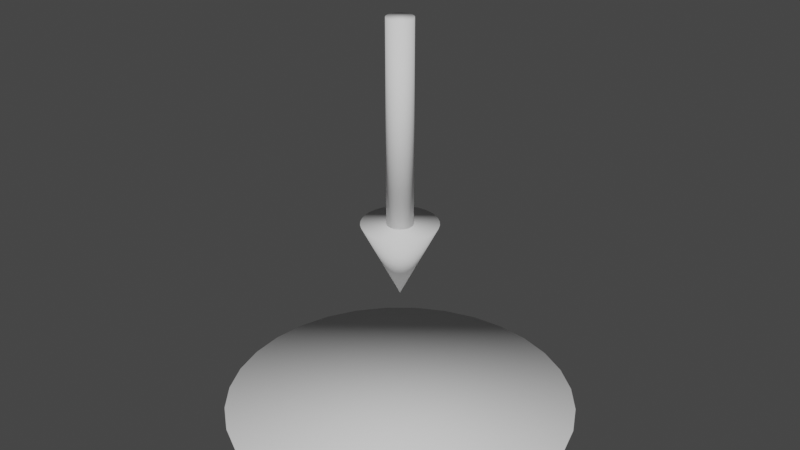 # Source: TeleportPoint.blend  (saved by Blender 2.80.57; exported with 4.5.12 LTS)
import bpy
from mathutils import Matrix  # noqa: F401  (used for matrix-valued properties, if any)

bpy.ops.wm.read_factory_settings(use_empty=True)
scene = bpy.context.scene
scene.name = 'Scene'

# ---- collections
col_collection = bpy.data.collections.new('Collection'); scene.collection.children.link(col_collection)

# ---- world
world_world = bpy.data.worlds.new('World'); scene.world = world_world
world_world.use_nodes = True; world_world.node_tree.nodes.clear()
_N = world_world.node_tree.nodes; _L = world_world.node_tree.links
n0 = _N.new('ShaderNodeOutputWorld'); n0.name = 'World Output'; n0.location = (300, 300)
n1 = _N.new('ShaderNodeBackground'); n1.name = 'Background'; n1.location = (10, 300)
n1.inputs[0].default_value = (0.05088, 0.05088, 0.05088, 1.0)
_L.new(n1.outputs[0], n0.inputs[0])
n0.is_active_output = True
world_world.color = (0.05088, 0.05088, 0.05088)
world_world.use_sun_shadow = False
world_world.sun_shadow_jitter_overblur = 0.0

# ---- meshes
me_cylinder = bpy.data.meshes.new('Cylinder')
me_cylinder.from_pydata([(3.749e-08, 0.3, -0.001598), (3.749e-08, 0.3, 0.001598), (0.05853, 0.2942, -0.001598), (0.05853, 0.2942, 0.001598), (0.1148, 0.2772, -0.001598), (0.1148, 0.2772, 0.001598), (0.1667, 0.2494, -0.001598), (0.1667, 0.2494, 0.001598), (0.2121, 0.2121, -0.001598), (0.2121, 0.2121, 0.001598), (0.2494, 0.1667, -0.001598), (0.2494, 0.1667, 0.001598), (0.2772, 0.1148, -0.001598), (0.2772, 0.1148, 0.001598), (0.2942, 0.05853, -0.001598), (0.2942, 0.05853, 0.001598), (0.3, 2.456e-07, -0.001598), (0.3, 2.456e-07, 0.001598), (0.2942, -0.05853, -0.001598), (0.2942, -0.05853, 0.001598), (0.2772, -0.1148, -0.001598), (0.2772, -0.1148, 0.001598), (0.2494, -0.1667, -0.001598), (0.2494, -0.1667, 0.001598), (0.2121, -0.2121, -0.001598), (0.2121, -0.2121, 0.001598), (0.1667, -0.2494, -0.001598), (0.1667, -0.2494, 0.001598), (0.1148, -0.2772, -0.001598), (0.1148, -0.2772, 0.001598), (0.05853, -0.2942, -0.001598), (0.05853, -0.2942, 0.001598), (-6.027e-08, -0.3, -0.001598), (-6.027e-08, -0.3, 0.001598), (-0.05853, -0.2942, -0.001598), (-0.05853, -0.2942, 0.001598), (-0.1148, -0.2772, -0.001598), (-0.1148, -0.2772, 0.001598), (-0.1667, -0.2494, -0.001598), (-0.1667, -0.2494, 0.001598), (-0.2121, -0.2121, -0.001598), (-0.2121, -0.2121, 0.001598), (-0.2494, -0.1667, -0.001598), (-0.2494, -0.1667, 0.001598), (-0.2772, -0.1148, -0.001598), (-0.2772, -0.1148, 0.001598), (-0.2942, -0.05853, -0.001598), (-0.2942, -0.05853, 0.001598), (-0.3, 5.126e-07, -0.001598), (-0.3, 5.126e-07, 0.001598), (-0.2942, 0.05853, -0.001598), (-0.2942, 0.05853, 0.001598), (-0.2772, 0.1148, -0.001598), (-0.2772, 0.1148, 0.001598), (-0.2494, 0.1667, -0.001598), (-0.2494, 0.1667, 0.001598), (-0.2121, 0.2121, -0.001598), (-0.2121, 0.2121, 0.001598), (-0.1667, 0.2494, -0.001598), (-0.1667, 0.2494, 0.001598), (-0.1148, 0.2772, -0.001598), (-0.1148, 0.2772, 0.001598), (-0.05853, 0.2942, -0.001598), (-0.05853, 0.2942, 0.001598)], [], [(0, 1, 3, 2), (2, 3, 5, 4), (4, 5, 7, 6), (6, 7, 9, 8), (8, 9, 11, 10), (10, 11, 13, 12), (12, 13, 15, 14), (14, 15, 17, 16), (16, 17, 19, 18), (18, 19, 21, 20), (20, 21, 23, 22), (22, 23, 25, 24), (24, 25, 27, 26), (26, 27, 29, 28), (28, 29, 31, 30), (30, 31, 33, 32), (32, 33, 35, 34), (34, 35, 37, 36), (36, 37, 39, 38), (38, 39, 41, 40), (40, 41, 43, 42), (42, 43, 45, 44), (44, 45, 47, 46), (46, 47, 49, 48), (48, 49, 51, 50), (50, 51, 53, 52), (52, 53, 55, 54), (54, 55, 57, 56), (56, 57, 59, 58), (58, 59, 61, 60), (3, 1, 63, 61, 59, 57, 55, 53, 51, 49, 47, 45, 43, 41, 39, 37, 35, 33, 31, 29, 27, 25, 23, 21, 19, 17, 15, 13, 11, 9, 7, 5), (60, 61, 63, 62), (62, 63, 1, 0), (0, 2, 4, 6, 8, 10, 12, 14, 16, 18, 20, 22, 24, 26, 28, 30, 32, 34, 36, 38, 40, 42, 44, 46, 48, 50, 52, 54, 56, 58, 60, 62)])
me_cylinder.polygons.foreach_set('use_smooth', [True] * 34)
_uv = me_cylinder.uv_layers.new(name='UVMap')
_uv.uv.foreach_set('vector', [1.0, 0.5, 1.0, 1.0, 0.9688, 1.0, 0.9688, 0.5, 0.9688, 0.5, 0.9688, 1.0, 0.9375, 1.0, 0.9375, 0.5, 0.9375, 0.5, 0.9375, 1.0, 0.9062, 1.0, 0.9062, 0.5, 0.9062, 0.5, 0.9062, 1.0, 0.875, 1.0, 0.875, 0.5, 0.875, 0.5, 0.875, 1.0, 0.8438, 1.0, 0.8438, 0.5, 0.8438, 0.5, 0.8438, 1.0, 0.8125, 1.0, 0.8125, 0.5, 0.8125, 0.5, 0.8125, 1.0, 0.7812, 1.0, 0.7812, 0.5, 0.7812, 0.5, 0.7812, 1.0, 0.75, 1.0, 0.75, 0.5, 0.75, 0.5, 0.75, 1.0, 0.7188, 1.0, 0.7188, 0.5, 0.7188, 0.5, 0.7188, 1.0, 0.6875, 1.0, 0.6875, 0.5, 0.6875, 0.5, 0.6875, 1.0, 0.6562, 1.0, 0.6562, 0.5, 0.6562, 0.5, 0.6562, 1.0, 0.625, 1.0, 0.625, 0.5, 0.625, 0.5, 0.625, 1.0, 0.5938, 1.0, 0.5938, 0.5, 0.5938, 0.5, 0.5938, 1.0, 0.5625, 1.0, 0.5625, 0.5, 0.5625, 0.5, 0.5625, 1.0, 0.5312, 1.0, 0.5312, 0.5, 0.5312, 0.5, 0.5312, 1.0, 0.5, 1.0, 0.5, 0.5, 0.5, 0.5, 0.5, 1.0, 0.4688, 1.0, 0.4688, 0.5, 0.4688, 0.5, 0.4688, 1.0, 0.4375, 1.0, 0.4375, 0.5, 0.4375, 0.5, 0.4375, 1.0, 0.4062, 1.0, 0.4062, 0.5, 0.4062, 0.5, 0.4062, 1.0, 0.375, 1.0, 0.375, 0.5, 0.375, 0.5, 0.375, 1.0, 0.3438, 1.0, 0.3438, 0.5, 0.3438, 0.5, 0.3438, 1.0, 0.3125, 1.0, 0.3125, 0.5, 0.3125, 0.5, 0.3125, 1.0, 0.2812, 1.0, 0.2812, 0.5, 0.2812, 0.5, 0.2812, 1.0, 0.25, 1.0, 0.25, 0.5, 0.25, 0.5, 0.25, 1.0, 0.2188, 1.0, 0.2188, 0.5, 0.2188, 0.5, 0.2188, 1.0, 0.1875, 1.0, 0.1875, 0.5, 0.1875, 0.5, 0.1875, 1.0, 0.1562, 1.0, 0.1562, 0.5, 0.1562, 0.5, 0.1562, 1.0, 0.125, 1.0, 0.125, 0.5, 0.125, 0.5, 0.125, 1.0, 0.09375, 1.0, 0.09375, 0.5, 0.09375, 0.5, 0.09375, 1.0, 0.0625, 1.0, 0.0625, 0.5, 0.2968, 0.4854, 0.25, 0.49, 0.2032, 0.4854, 0.1582, 0.4717, 0.1167, 0.4496, 0.08029, 0.4197, 0.05045, 0.3833, 0.02827, 0.3418, 0.01461, 0.2968, 0.01, 0.25, 0.01461, 0.2032, 0.02827, 0.1582, 0.05045, 0.1167, 0.08029, 0.08029, 0.1167, 0.05045, 0.1582, 0.02827, 0.2032, 0.01461, 0.25, 0.01, 0.2968, 0.01461, 0.3418, 0.02827, 0.3833, 0.05045, 0.4197, 0.08029, 0.4496, 0.1167, 0.4717, 0.1582, 0.4854, 0.2032, 0.49, 0.25, 0.4854, 0.2968, 0.4717, 0.3418, 0.4496, 0.3833, 0.4197, 0.4197, 0.3833, 0.4496, 0.3418, 0.4717, 0.0625, 0.5, 0.0625, 1.0, 0.03125, 1.0, 0.03125, 0.5, 0.03125, 0.5, 0.03125, 1.0, 0.0, 1.0, 0.0, 0.5, 0.75, 0.49, 0.7968, 0.4854, 0.8418, 0.4717, 0.8833, 0.4496, 0.9197, 0.4197, 0.9496, 0.3833, 0.9717, 0.3418, 0.9854, 0.2968, 0.99, 0.25, 0.9854, 0.2032, 0.9717, 0.1582, 0.9496, 0.1167, 0.9197, 0.08029, 0.8833, 0.05045, 0.8418, 0.02827, 0.7968, 0.01461, 0.75, 0.01, 0.7032, 0.01461, 0.6582, 0.02827, 0.6167, 0.05045, 0.5803, 0.08029, 0.5504, 0.1167, 0.5283, 0.1582, 0.5146, 0.2032, 0.51, 0.25, 0.5146, 0.2968, 0.5283, 0.3418, 0.5504, 0.3833, 0.5803, 0.4197, 0.6167, 0.4496, 0.6582, 0.4717, 0.7032, 0.4854])
me_cylinder.use_remesh_preserve_volume = False
me_cylinder.use_remesh_preserve_attributes = False
me_cylinder.use_mirror_vertex_groups = False
me_cylinder.update()
me_cylinder_001 = bpy.data.meshes.new('Cylinder.001')
me_cylinder_001.from_pydata([(0.0, -0.02188, 0.1272), (0.0, -0.02188, 0.4629), (-0.004268, -0.02146, 0.1272), (-0.004268, -0.02146, 0.4629), (-0.008371, -0.02021, 0.1272), (-0.008371, -0.02021, 0.4629), (-0.01215, -0.01819, 0.1272), (-0.01215, -0.01819, 0.4629), (-0.01547, -0.01547, 0.1272), (-0.01547, -0.01547, 0.4629), (-0.01819, -0.01215, 0.1272), (-0.01819, -0.01215, 0.4629), (-0.02021, -0.008371, 0.1272), (-0.02021, -0.008371, 0.4629), (-0.02146, -0.004268, 0.1272), (-0.02146, -0.004268, 0.4629), (-0.02188, -1.652e-09, 0.1272), (-0.02188, -1.652e-09, 0.4629), (-0.02146, 0.004268, 0.1272), (-0.02146, 0.004268, 0.4629), (-0.02021, 0.008371, 0.1272), (-0.02021, 0.008371, 0.4629), (-0.01819, 0.01215, 0.1272), (-0.01819, 0.01215, 0.4629), (-0.01547, 0.01547, 0.1272), (-0.01547, 0.01547, 0.4629), (-0.01215, 0.01819, 0.1272), (-0.01215, 0.01819, 0.4629), (-0.008371, 0.02021, 0.1272), (-0.008371, 0.02021, 0.4629), (-0.004268, 0.02146, 0.1272), (-0.004268, 0.02146, 0.4629), (7.128e-09, 0.02188, 0.1272), (7.128e-09, 0.02188, 0.4629), (0.004268, 0.02146, 0.1272), (0.004268, 0.02146, 0.4629), (0.008371, 0.02021, 0.1272), (0.008371, 0.02021, 0.4629), (0.01215, 0.01819, 0.1272), (0.01215, 0.01819, 0.4629), (0.01547, 0.01547, 0.1272), (0.01547, 0.01547, 0.4629), (0.01819, 0.01215, 0.1272), (0.01819, 0.01215, 0.4629), (0.02021, 0.008371, 0.1272), (0.02021, 0.008371, 0.4629), (0.02146, 0.004268, 0.1272), (0.02146, 0.004268, 0.4629), (0.02188, -2.112e-08, 0.1272), (0.02188, -2.112e-08, 0.4629), (0.02146, -0.004268, 0.1272), (0.02146, -0.004268, 0.4629), (0.02021, -0.008371, 0.1272), (0.02021, -0.008371, 0.4629), (0.01819, -0.01215, 0.1272), (0.01819, -0.01215, 0.4629), (0.01547, -0.01547, 0.1272), (0.01547, -0.01547, 0.4629), (0.01215, -0.01819, 0.1272), (0.01215, -0.01819, 0.4629), (0.008371, -0.02021, 0.1272), (0.008371, -0.02021, 0.4629), (0.004268, -0.02146, 0.1272), (0.004268, -0.02146, 0.4629), (0.0, 0.06358, 0.1272), (0.0124, 0.06236, 0.1272), (0.02433, 0.05874, 0.1272), (0.03532, 0.05286, 0.1272), (0.0, 0.0, 0.0), (0.04496, 0.04496, 0.1272), (0.05286, 0.03532, 0.1272), (0.05874, 0.02433, 0.1272), (0.06236, 0.0124, 0.1272), (0.06358, 4.8e-09, 0.1272), (0.06236, -0.0124, 0.1272), (0.05874, -0.02433, 0.1272), (0.05286, -0.03532, 0.1272), (0.04496, -0.04496, 0.1272), (0.03532, -0.05286, 0.1272), (0.02433, -0.05874, 0.1272), (0.0124, -0.06236, 0.1272), (-2.072e-08, -0.06358, 0.1272), (-0.0124, -0.06236, 0.1272), (-0.02433, -0.05874, 0.1272), (-0.03532, -0.05286, 0.1272), (-0.04496, -0.04496, 0.1272), (-0.05286, -0.03532, 0.1272), (-0.05874, -0.02433, 0.1272), (-0.06236, -0.0124, 0.1272), (-0.06358, 6.139e-08, 0.1272), (-0.06236, 0.0124, 0.1272), (-0.05874, 0.02433, 0.1272), (-0.05286, 0.03532, 0.1272), (-0.04496, 0.04496, 0.1272), (-0.03532, 0.05286, 0.1272), (-0.02433, 0.05874, 0.1272), (-0.0124, 0.06236, 0.1272)], [], [(0, 1, 3, 2), (2, 3, 5, 4), (4, 5, 7, 6), (6, 7, 9, 8), (8, 9, 11, 10), (10, 11, 13, 12), (12, 13, 15, 14), (14, 15, 17, 16), (16, 17, 19, 18), (18, 19, 21, 20), (20, 21, 23, 22), (22, 23, 25, 24), (24, 25, 27, 26), (26, 27, 29, 28), (28, 29, 31, 30), (30, 31, 33, 32), (32, 33, 35, 34), (34, 35, 37, 36), (36, 37, 39, 38), (38, 39, 41, 40), (40, 41, 43, 42), (42, 43, 45, 44), (44, 45, 47, 46), (46, 47, 49, 48), (48, 49, 51, 50), (50, 51, 53, 52), (52, 53, 55, 54), (54, 55, 57, 56), (56, 57, 59, 58), (58, 59, 61, 60), (3, 1, 63, 61, 59, 57, 55, 53, 51, 49, 47, 45, 43, 41, 39, 37, 35, 33, 31, 29, 27, 25, 23, 21, 19, 17, 15, 13, 11, 9, 7, 5), (60, 61, 63, 62), (62, 63, 1, 0), (0, 2, 4, 6, 8, 10, 12, 14, 16, 18, 20, 22, 24, 26, 28, 30, 32, 34, 36, 38, 40, 42, 44, 46, 48, 50, 52, 54, 56, 58, 60, 62), (68, 64, 65), (68, 65, 66), (68, 66, 67), (68, 67, 69), (68, 69, 70), (68, 70, 71), (68, 71, 72), (68, 72, 73), (68, 73, 74), (68, 74, 75), (68, 75, 76), (68, 76, 77), (68, 77, 78), (68, 78, 79), (68, 79, 80), (68, 80, 81), (68, 81, 82), (68, 82, 83), (68, 83, 84), (68, 84, 85), (68, 85, 86), (68, 86, 87), (68, 87, 88), (68, 88, 89), (68, 89, 90), (68, 90, 91), (68, 91, 92), (68, 92, 93), (68, 93, 94), (68, 94, 95), (65, 64, 96, 95, 94, 93, 92, 91, 90, 89, 88, 87, 86, 85, 84, 83, 82, 81, 80, 79, 78, 77, 76, 75, 74, 73, 72, 71, 70, 69, 67, 66), (68, 95, 96), (68, 96, 64)])
me_cylinder_001.polygons.foreach_set('use_smooth', [True] * 67)
_uv = me_cylinder_001.uv_layers.new(name='UVMap')
_uv.uv.foreach_set('vector', [1.0, 0.5, 1.0, 1.0, 0.9688, 1.0, 0.9688, 0.5, 0.9688, 0.5, 0.9688, 1.0, 0.9375, 1.0, 0.9375, 0.5, 0.9375, 0.5, 0.9375, 1.0, 0.9062, 1.0, 0.9062, 0.5, 0.9062, 0.5, 0.9062, 1.0, 0.875, 1.0, 0.875, 0.5, 0.875, 0.5, 0.875, 1.0, 0.8438, 1.0, 0.8438, 0.5, 0.8438, 0.5, 0.8438, 1.0, 0.8125, 1.0, 0.8125, 0.5, 0.8125, 0.5, 0.8125, 1.0, 0.7812, 1.0, 0.7812, 0.5, 0.7812, 0.5, 0.7812, 1.0, 0.75, 1.0, 0.75, 0.5, 0.75, 0.5, 0.75, 1.0, 0.7188, 1.0, 0.7188, 0.5, 0.7188, 0.5, 0.7188, 1.0, 0.6875, 1.0, 0.6875, 0.5, 0.6875, 0.5, 0.6875, 1.0, 0.6562, 1.0, 0.6562, 0.5, 0.6562, 0.5, 0.6562, 1.0, 0.625, 1.0, 0.625, 0.5, 0.625, 0.5, 0.625, 1.0, 0.5938, 1.0, 0.5938, 0.5, 0.5938, 0.5, 0.5938, 1.0, 0.5625, 1.0, 0.5625, 0.5, 0.5625, 0.5, 0.5625, 1.0, 0.5312, 1.0, 0.5312, 0.5, 0.5312, 0.5, 0.5312, 1.0, 0.5, 1.0, 0.5, 0.5, 0.5, 0.5, 0.5, 1.0, 0.4688, 1.0, 0.4688, 0.5, 0.4688, 0.5, 0.4688, 1.0, 0.4375, 1.0, 0.4375, 0.5, 0.4375, 0.5, 0.4375, 1.0, 0.4062, 1.0, 0.4062, 0.5, 0.4062, 0.5, 0.4062, 1.0, 0.375, 1.0, 0.375, 0.5, 0.375, 0.5, 0.375, 1.0, 0.3438, 1.0, 0.3438, 0.5, 0.3438, 0.5, 0.3438, 1.0, 0.3125, 1.0, 0.3125, 0.5, 0.3125, 0.5, 0.3125, 1.0, 0.2812, 1.0, 0.2812, 0.5, 0.2812, 0.5, 0.2812, 1.0, 0.25, 1.0, 0.25, 0.5, 0.25, 0.5, 0.25, 1.0, 0.2188, 1.0, 0.2188, 0.5, 0.2188, 0.5, 0.2188, 1.0, 0.1875, 1.0, 0.1875, 0.5, 0.1875, 0.5, 0.1875, 1.0, 0.1562, 1.0, 0.1562, 0.5, 0.1562, 0.5, 0.1562, 1.0, 0.125, 1.0, 0.125, 0.5, 0.125, 0.5, 0.125, 1.0, 0.09375, 1.0, 0.09375, 0.5, 0.09375, 0.5, 0.09375, 1.0, 0.0625, 1.0, 0.0625, 0.5, 0.2968, 0.4854, 0.25, 0.49, 0.2032, 0.4854, 0.1582, 0.4717, 0.1167, 0.4496, 0.08029, 0.4197, 0.05045, 0.3833, 0.02827, 0.3418, 0.01461, 0.2968, 0.01, 0.25, 0.01461, 0.2032, 0.02827, 0.1582, 0.05045, 0.1167, 0.08029, 0.08029, 0.1167, 0.05045, 0.1582, 0.02827, 0.2032, 0.01461, 0.25, 0.01, 0.2968, 0.01461, 0.3418, 0.02827, 0.3833, 0.05045, 0.4197, 0.08029, 0.4496, 0.1167, 0.4717, 0.1582, 0.4854, 0.2032, 0.49, 0.25, 0.4854, 0.2968, 0.4717, 0.3418, 0.4496, 0.3833, 0.4197, 0.4197, 0.3833, 0.4496, 0.3418, 0.4717, 0.0625, 0.5, 0.0625, 1.0, 0.03125, 1.0, 0.03125, 0.5, 0.03125, 0.5, 0.03125, 1.0, 0.0, 1.0, 0.0, 0.5, 0.75, 0.49, 0.7968, 0.4854, 0.8418, 0.4717, 0.8833, 0.4496, 0.9197, 0.4197, 0.9496, 0.3833, 0.9717, 0.3418, 0.9854, 0.2968, 0.99, 0.25, 0.9854, 0.2032, 0.9717, 0.1582, 0.9496, 0.1167, 0.9197, 0.08029, 0.8833, 0.05045, 0.8418, 0.02827, 0.7968, 0.01461, 0.75, 0.01, 0.7032, 0.01461, 0.6582, 0.02827, 0.6167, 0.05045, 0.5803, 0.08029, 0.5504, 0.1167, 0.5283, 0.1582, 0.5146, 0.2032, 0.51, 0.25, 0.5146, 0.2968, 0.5283, 0.3418, 0.5504, 0.3833, 0.5803, 0.4197, 0.6167, 0.4496, 0.6582, 0.4717, 0.7032, 0.4854, 0.75, 0.25, 0.75, 0.49, 0.7968, 0.4854, 0.75, 0.25, 0.7968, 0.4854, 0.8418, 0.4717, 0.75, 0.25, 0.8418, 0.4717, 0.8833, 0.4496, 0.75, 0.25, 0.8833, 0.4496, 0.9197, 0.4197, 0.75, 0.25, 0.9197, 0.4197, 0.9496, 0.3833, 0.75, 0.25, 0.9496, 0.3833, 0.9717, 0.3418, 0.75, 0.25, 0.9717, 0.3418, 0.9854, 0.2968, 0.75, 0.25, 0.9854, 0.2968, 0.99, 0.25, 0.75, 0.25, 0.99, 0.25, 0.9854, 0.2032, 0.75, 0.25, 0.9854, 0.2032, 0.9717, 0.1582, 0.75, 0.25, 0.9717, 0.1582, 0.9496, 0.1167, 0.75, 0.25, 0.9496, 0.1167, 0.9197, 0.08029, 0.75, 0.25, 0.9197, 0.08029, 0.8833, 0.05045, 0.75, 0.25, 0.8833, 0.05045, 0.8418, 0.02827, 0.75, 0.25, 0.8418, 0.02827, 0.7968, 0.01461, 0.75, 0.25, 0.7968, 0.01461, 0.75, 0.01, 0.75, 0.25, 0.75, 0.01, 0.7032, 0.01461, 0.75, 0.25, 0.7032, 0.01461, 0.6582, 0.02827, 0.75, 0.25, 0.6582, 0.02827, 0.6167, 0.05045, 0.75, 0.25, 0.6167, 0.05045, 0.5803, 0.08029, 0.75, 0.25, 0.5803, 0.08029, 0.5504, 0.1167, 0.75, 0.25, 0.5504, 0.1167, 0.5283, 0.1582, 0.75, 0.25, 0.5283, 0.1582, 0.5146, 0.2032, 0.75, 0.25, 0.5146, 0.2032, 0.51, 0.25, 0.75, 0.25, 0.51, 0.25, 0.5146, 0.2968, 0.75, 0.25, 0.5146, 0.2968, 0.5283, 0.3418, 0.75, 0.25, 0.5283, 0.3418, 0.5504, 0.3833, 0.75, 0.25, 0.5504, 0.3833, 0.5803, 0.4197, 0.75, 0.25, 0.5803, 0.4197, 0.6167, 0.4496, 0.75, 0.25, 0.6167, 0.4496, 0.6582, 0.4717, 0.2968, 0.4854, 0.25, 0.49, 0.2032, 0.4854, 0.1582, 0.4717, 0.1167, 0.4496, 0.08029, 0.4197, 0.05045, 0.3833, 0.02827, 0.3418, 0.01461, 0.2968, 0.01, 0.25, 0.01461, 0.2032, 0.02827, 0.1582, 0.05045, 0.1167, 0.08029, 0.08029, 0.1167, 0.05045, 0.1582, 0.02827, 0.2032, 0.01461, 0.25, 0.01, 0.2968, 0.01461, 0.3418, 0.02827, 0.3833, 0.05045, 0.4197, 0.08029, 0.4496, 0.1167, 0.4717, 0.1582, 0.4854, 0.2032, 0.49, 0.25, 0.4854, 0.2968, 0.4717, 0.3418, 0.4496, 0.3833, 0.4197, 0.4197, 0.3833, 0.4496, 0.3418, 0.4717, 0.75, 0.25, 0.6582, 0.4717, 0.7032, 0.4854, 0.75, 0.25, 0.7032, 0.4854, 0.75, 0.49])
me_cylinder_001.use_remesh_preserve_volume = False
me_cylinder_001.use_remesh_preserve_attributes = False
me_cylinder_001.use_mirror_vertex_groups = False
me_cylinder_001.update()

# ---- objects
ob_teleportpoint = bpy.data.objects.new('TeleportPoint', me_cylinder)
ob_arrow = bpy.data.objects.new('Arrow', me_cylinder_001)

# ---- transforms, parenting, visibility, modifiers, constraints
ob_teleportpoint.location = (0.0, 0.0, 0.0)
ob_teleportpoint.lineart.crease_threshold = 0.0
ob_arrow.parent = ob_teleportpoint
ob_arrow.location = (0.0, 0.0, 0.2129)
ob_arrow.lineart.crease_threshold = 0.0

# ---- collection membership
col_collection.objects.link(ob_teleportpoint)
col_collection.objects.link(ob_arrow)

# ---- scene / render settings (as saved in the file)
scene.frame_start = 1; scene.frame_end = 250; scene.frame_set(1)
scene.render.engine = 'BLENDER_EEVEE_NEXT'
scene.cycles.use_denoising = False
scene.cycles.samples = 128
scene.cycles.sampling_pattern = 'TABULATED_SOBOL'
scene.cycles.use_adaptive_sampling = False
scene.cycles.use_light_tree = False
scene.view_settings.view_transform = 'Filmic'
bpy.context.view_layer.update()

# ---- added for rendering (the .blend has no active camera and no usable light): camera, sun
cam_auto = bpy.data.cameras.new('AutoCamera')
cam_auto.lens = 50.0
cam_auto.sensor_width = 36.0
cam_auto.clip_end = 1000.0
ob_auto_camera = bpy.data.objects.new('AutoCamera', cam_auto)
scene.collection.objects.link(ob_auto_camera)
ob_auto_camera.location = (1.00456, -1.20547, 1.14074)
ob_auto_camera.rotation_euler = (1.09748, -7.21219e-08, 0.694738)
scene.camera = ob_auto_camera
light_auto_sun = bpy.data.lights.new('AutoSun', 'SUN')
light_auto_sun.energy = 3.0
light_auto_sun.angle = 0.0523599
ob_auto_sun = bpy.data.objects.new('AutoSun', light_auto_sun)
scene.collection.objects.link(ob_auto_sun)
ob_auto_sun.rotation_euler = (0.872665, 0.174533, 0.523599)
bpy.context.view_layer.update()
